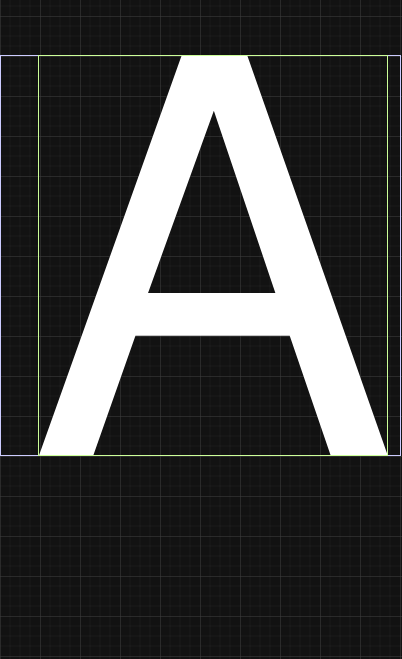

The diagram above was exported from draw.io. Its source (the exported page's mxGraphModel, read from the mxfile embedded in the PNG):
<mxGraphModel dx="1615" dy="972" grid="1" gridSize="10" guides="1" tooltips="1" connect="1" arrows="1" fold="1" page="1" pageScale="1" pageWidth="850" pageHeight="1100" math="0" shadow="0">
  <root>
    <mxCell id="0" />
    <mxCell id="1" parent="0" />
    <mxCell id="EByD-3XctRH_ZuI4dBHG-1" value="A" style="text;html=1;align=center;verticalAlign=middle;whiteSpace=wrap;rounded=0;fontSize=549;" parent="1" vertex="1">
      <mxGeometry x="357" y="269" width="350" height="570" as="geometry" />
    </mxCell>
    <mxCell id="DpkIwwQkleMbHWJnRflP-5" value="" style="rounded=0;whiteSpace=wrap;html=1;fillColor=none;strokeColor=light-dark(#000000,#CCCCFF);" vertex="1" parent="1">
      <mxGeometry x="320" y="280" width="400" height="400" as="geometry" />
    </mxCell>
    <mxCell id="DpkIwwQkleMbHWJnRflP-7" value="" style="rounded=0;whiteSpace=wrap;html=1;fillColor=none;strokeColor=light-dark(#000000,#CCFF99);" vertex="1" parent="1">
      <mxGeometry x="358" y="280" width="349" height="400" as="geometry" />
    </mxCell>
  </root>
</mxGraphModel>